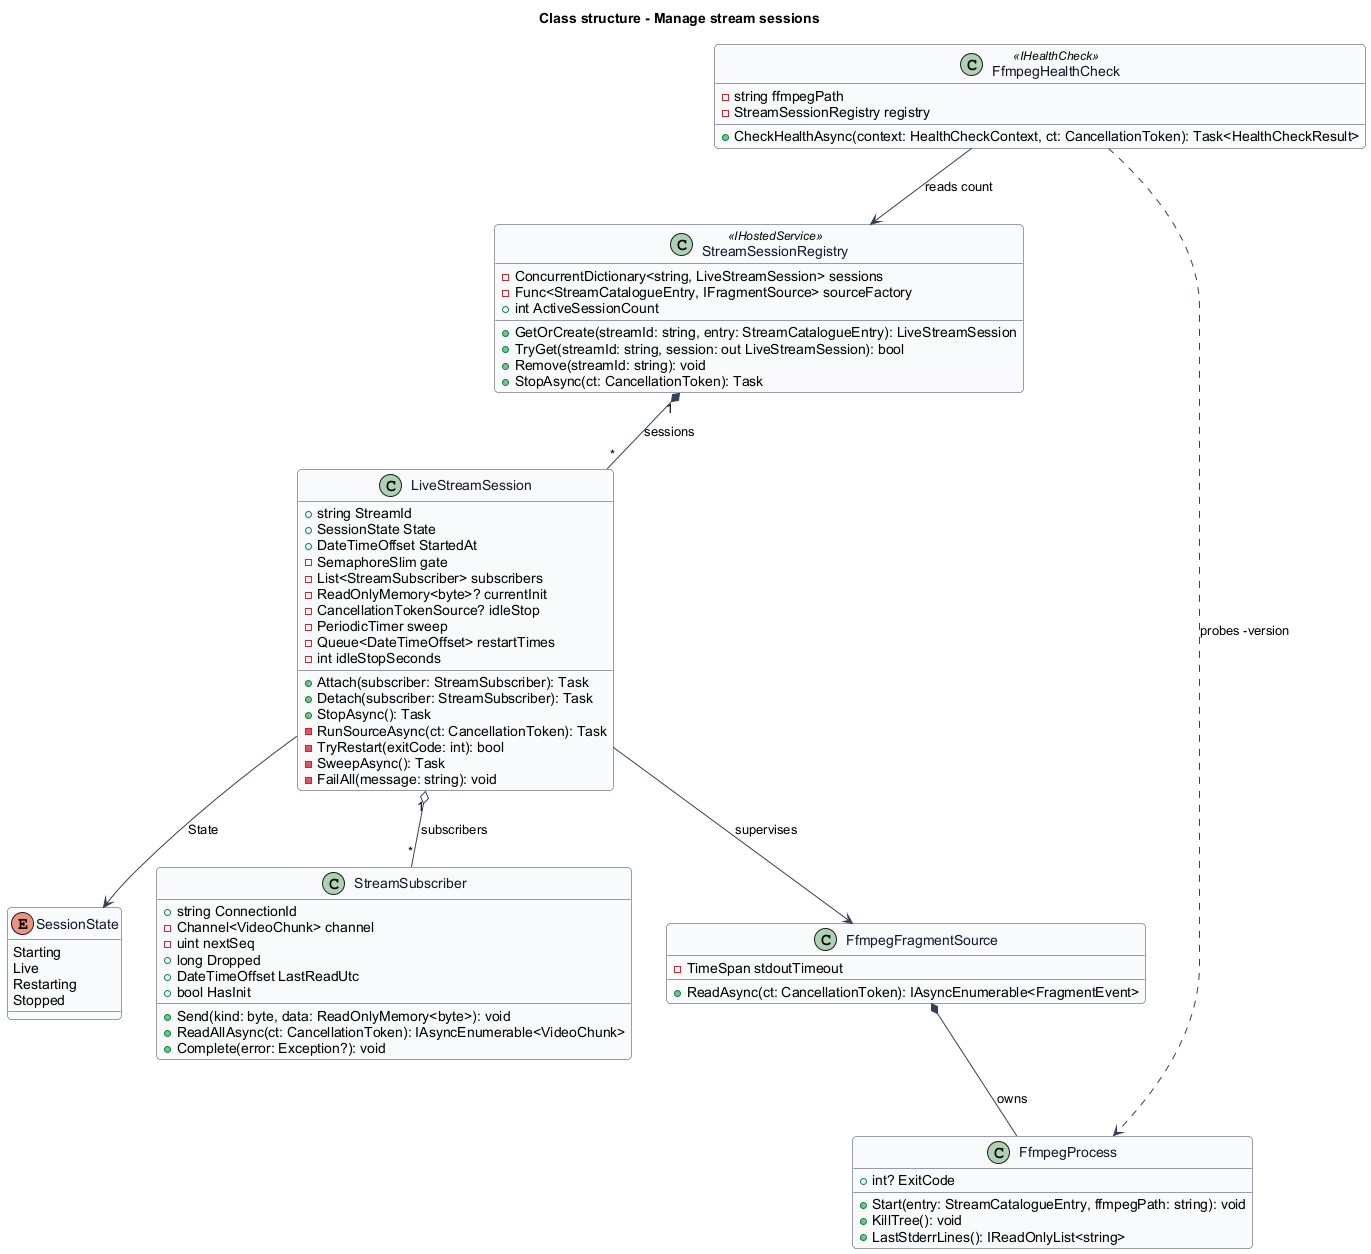

The diagram above was rendered by PlantUML. Its source (embedded in the PNG):
@startuml
skinparam backgroundColor #FFFFFF
skinparam shadowing false
skinparam roundcorner 8
skinparam defaultFontName Arial
skinparam ArrowColor #344054
skinparam class {
  BorderColor #344054
  FontColor #101828
  BackgroundColor #F9FAFB
}
title Class structure - Manage stream sessions
enum SessionState {
  Starting
  Live
  Restarting
  Stopped
}
class StreamSessionRegistry <<IHostedService>> {
  -ConcurrentDictionary<string, LiveStreamSession> sessions
  -Func<StreamCatalogueEntry, IFragmentSource> sourceFactory
  +int ActiveSessionCount
  +GetOrCreate(streamId: string, entry: StreamCatalogueEntry): LiveStreamSession
  +TryGet(streamId: string, session: out LiveStreamSession): bool
  +Remove(streamId: string): void
  +StopAsync(ct: CancellationToken): Task
}
class LiveStreamSession {
  +string StreamId
  +SessionState State
  +DateTimeOffset StartedAt
  -SemaphoreSlim gate
  -List<StreamSubscriber> subscribers
  -ReadOnlyMemory<byte>? currentInit
  -CancellationTokenSource? idleStop
  -PeriodicTimer sweep
  -Queue<DateTimeOffset> restartTimes
  -int idleStopSeconds
  +Attach(subscriber: StreamSubscriber): Task
  +Detach(subscriber: StreamSubscriber): Task
  +StopAsync(): Task
  -RunSourceAsync(ct: CancellationToken): Task
  -TryRestart(exitCode: int): bool
  -SweepAsync(): Task
  -FailAll(message: string): void
}
class StreamSubscriber {
  +string ConnectionId
  -Channel<VideoChunk> channel
  -uint nextSeq
  +long Dropped
  +DateTimeOffset LastReadUtc
  +bool HasInit
  +Send(kind: byte, data: ReadOnlyMemory<byte>): void
  +ReadAllAsync(ct: CancellationToken): IAsyncEnumerable<VideoChunk>
  +Complete(error: Exception?): void
}
class FfmpegFragmentSource {
  -TimeSpan stdoutTimeout
  +ReadAsync(ct: CancellationToken): IAsyncEnumerable<FragmentEvent>
}
class FfmpegProcess {
  +int? ExitCode
  +Start(entry: StreamCatalogueEntry, ffmpegPath: string): void
  +KillTree(): void
  +LastStderrLines(): IReadOnlyList<string>
}
class FfmpegHealthCheck <<IHealthCheck>> {
  -string ffmpegPath
  -StreamSessionRegistry registry
  +CheckHealthAsync(context: HealthCheckContext, ct: CancellationToken): Task<HealthCheckResult>
}
StreamSessionRegistry "1" *-- "*" LiveStreamSession : sessions
LiveStreamSession --> SessionState : State
LiveStreamSession "1" o-- "*" StreamSubscriber : subscribers
LiveStreamSession --> FfmpegFragmentSource : supervises
FfmpegFragmentSource *-- FfmpegProcess : owns
FfmpegHealthCheck --> StreamSessionRegistry : reads count
FfmpegHealthCheck ..> FfmpegProcess : probes -version
@enduml